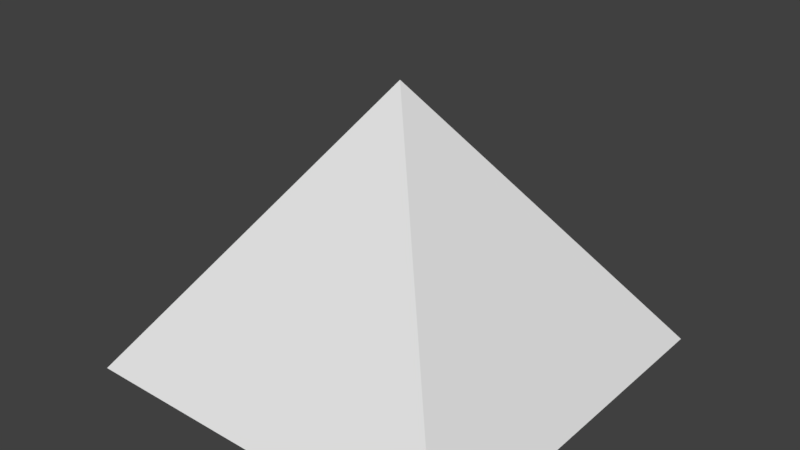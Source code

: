 # Source: Pyramid.blend  (saved by Blender 2.79.0; exported with 4.5.12 LTS)
import bpy
from mathutils import Matrix  # noqa: F401  (used for matrix-valued properties, if any)

bpy.ops.wm.read_factory_settings(use_empty=True)
scene = bpy.context.scene
scene.name = 'Scene'

# ---- collections
col_collection_1 = bpy.data.collections.new('Collection 1'); scene.collection.children.link(col_collection_1)

# ---- world
world_world = bpy.data.worlds.new('World'); scene.world = world_world
world_world.color = (0.05088, 0.05088, 0.05088)
world_world.use_sun_shadow = False
world_world.sun_shadow_jitter_overblur = 0.0
world_world.cycles.sampling_method = 'MANUAL'

# ---- meshes
me_plane_001 = bpy.data.meshes.new('Plane.001')
me_plane_001.from_pydata([(-1.0, -1.0, 0.0), (1.0, -1.0, 0.0), (-1.0, 1.0, 0.0), (1.0, 1.0, 0.0), (0.0, 0.0, 1.414)], [], [(0, 1, 3, 2), (1, 4, 0), (0, 4, 2), (2, 3, 4), (3, 4, 1)])
me_plane_001.use_remesh_preserve_volume = False
me_plane_001.use_remesh_preserve_attributes = False
me_plane_001.use_mirror_vertex_groups = False
me_plane_001.update()

# ---- objects
ob_pyramid = bpy.data.objects.new('Pyramid', me_plane_001)

# ---- transforms, parenting, visibility, modifiers, constraints
ob_pyramid.location = (0.0, 0.0, -0.5)
ob_pyramid.lineart.crease_threshold = 0.0

# ---- collection membership
col_collection_1.objects.link(ob_pyramid)

# ---- scene / render settings (as saved in the file)
scene.frame_start = 1; scene.frame_end = 250; scene.frame_set(1)
scene.render.engine = 'BLENDER_EEVEE_NEXT'
scene.render.resolution_percentage = 50
scene.render.dither_intensity = 0.0
scene.cycles.use_denoising = False
scene.cycles.samples = 128
scene.cycles.sampling_pattern = 'TABULATED_SOBOL'
scene.cycles.light_sampling_threshold = 0.0
scene.cycles.use_adaptive_sampling = False
scene.cycles.use_light_tree = False
scene.cycles.blur_glossy = 0.0
scene.cycles.sample_clamp_indirect = 0.0
scene.view_settings.view_transform = 'Standard'
bpy.context.view_layer.update()

# ---- added for rendering (the .blend has no active camera and no usable light): camera, sun
cam_auto = bpy.data.cameras.new('AutoCamera')
cam_auto.lens = 50.0
cam_auto.sensor_width = 36.0
cam_auto.clip_end = 1000.0
ob_auto_camera = bpy.data.objects.new('AutoCamera', cam_auto)
scene.collection.objects.link(ob_auto_camera)
ob_auto_camera.location = (2.92582, -3.51098, 2.54776)
ob_auto_camera.rotation_euler = (1.09748, -7.21219e-08, 0.694738)
scene.camera = ob_auto_camera
light_auto_sun = bpy.data.lights.new('AutoSun', 'SUN')
light_auto_sun.energy = 3.0
light_auto_sun.angle = 0.0523599
ob_auto_sun = bpy.data.objects.new('AutoSun', light_auto_sun)
scene.collection.objects.link(ob_auto_sun)
ob_auto_sun.rotation_euler = (0.872665, 0.174533, 0.523599)
bpy.context.view_layer.update()
